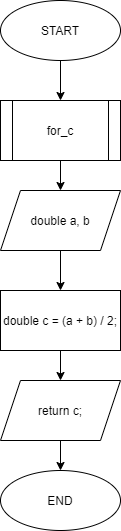

The diagram above was exported from draw.io. Its source (the exported page's mxGraphModel, read from the mxfile embedded in the PNG):
<mxGraphModel dx="764" dy="480" grid="1" gridSize="10" guides="1" tooltips="1" connect="1" arrows="1" fold="1" page="1" pageScale="1" pageWidth="827" pageHeight="1169" math="0" shadow="0">
  <root>
    <mxCell id="0" />
    <mxCell id="1" parent="0" />
    <mxCell id="WBMSTpdHk2ocQkNkjv8--3" value="" style="edgeStyle=orthogonalEdgeStyle;rounded=0;orthogonalLoop=1;jettySize=auto;html=1;" edge="1" parent="1" source="WBMSTpdHk2ocQkNkjv8--1" target="WBMSTpdHk2ocQkNkjv8--2">
      <mxGeometry relative="1" as="geometry" />
    </mxCell>
    <mxCell id="WBMSTpdHk2ocQkNkjv8--1" value="START" style="ellipse;whiteSpace=wrap;html=1;" vertex="1" parent="1">
      <mxGeometry x="294" y="40" width="120" height="60" as="geometry" />
    </mxCell>
    <mxCell id="WBMSTpdHk2ocQkNkjv8--5" value="" style="edgeStyle=orthogonalEdgeStyle;rounded=0;orthogonalLoop=1;jettySize=auto;html=1;" edge="1" parent="1" source="WBMSTpdHk2ocQkNkjv8--2" target="WBMSTpdHk2ocQkNkjv8--4">
      <mxGeometry relative="1" as="geometry" />
    </mxCell>
    <mxCell id="WBMSTpdHk2ocQkNkjv8--2" value="for_c" style="shape=process;whiteSpace=wrap;html=1;backgroundOutline=1;" vertex="1" parent="1">
      <mxGeometry x="294" y="140" width="120" height="60" as="geometry" />
    </mxCell>
    <mxCell id="WBMSTpdHk2ocQkNkjv8--8" value="" style="edgeStyle=orthogonalEdgeStyle;rounded=0;orthogonalLoop=1;jettySize=auto;html=1;" edge="1" parent="1" source="WBMSTpdHk2ocQkNkjv8--4" target="WBMSTpdHk2ocQkNkjv8--6">
      <mxGeometry relative="1" as="geometry" />
    </mxCell>
    <mxCell id="WBMSTpdHk2ocQkNkjv8--4" value="double a, b" style="shape=parallelogram;perimeter=parallelogramPerimeter;whiteSpace=wrap;html=1;fixedSize=1;" vertex="1" parent="1">
      <mxGeometry x="294" y="230" width="120" height="60" as="geometry" />
    </mxCell>
    <mxCell id="WBMSTpdHk2ocQkNkjv8--10" value="" style="edgeStyle=orthogonalEdgeStyle;rounded=0;orthogonalLoop=1;jettySize=auto;html=1;" edge="1" parent="1" source="WBMSTpdHk2ocQkNkjv8--6" target="WBMSTpdHk2ocQkNkjv8--9">
      <mxGeometry relative="1" as="geometry" />
    </mxCell>
    <mxCell id="WBMSTpdHk2ocQkNkjv8--6" value="double c = (a + b) / 2;" style="rounded=0;whiteSpace=wrap;html=1;" vertex="1" parent="1">
      <mxGeometry x="294" y="330" width="120" height="60" as="geometry" />
    </mxCell>
    <mxCell id="WBMSTpdHk2ocQkNkjv8--12" value="" style="edgeStyle=orthogonalEdgeStyle;rounded=0;orthogonalLoop=1;jettySize=auto;html=1;" edge="1" parent="1" source="WBMSTpdHk2ocQkNkjv8--9" target="WBMSTpdHk2ocQkNkjv8--11">
      <mxGeometry relative="1" as="geometry" />
    </mxCell>
    <mxCell id="WBMSTpdHk2ocQkNkjv8--9" value="return c;" style="shape=parallelogram;perimeter=parallelogramPerimeter;whiteSpace=wrap;html=1;fixedSize=1;" vertex="1" parent="1">
      <mxGeometry x="294" y="420" width="120" height="60" as="geometry" />
    </mxCell>
    <mxCell id="WBMSTpdHk2ocQkNkjv8--11" value="END" style="ellipse;whiteSpace=wrap;html=1;" vertex="1" parent="1">
      <mxGeometry x="294" y="510" width="120" height="60" as="geometry" />
    </mxCell>
  </root>
</mxGraphModel>